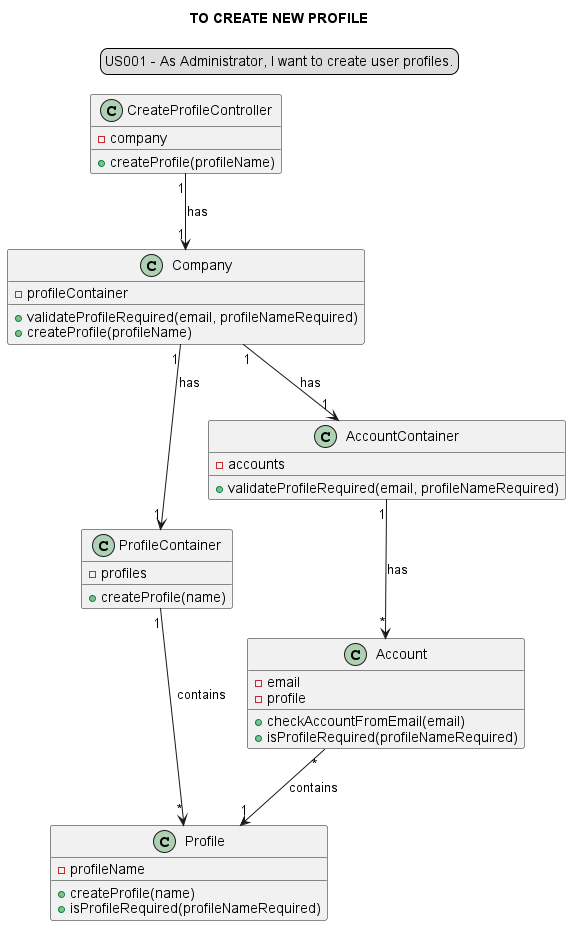

The diagram above was rendered by PlantUML. Its source (embedded in the PNG):
@startuml
'https://plantuml.com/class-diagram
skinparam sequenceMessageAlign center
title TO CREATE NEW PROFILE
legend top
US001 - As Administrator, I want to create user profiles.
end legend

class "CreateProfileController" {
-company
+createProfile(profileName)
}
class "Company" {
-profileContainer
+validateProfileRequired(email, profileNameRequired)
+createProfile(profileName)
}
class "ProfileContainer"{
-profiles
+createProfile(name)
}
class "AccountContainer"{
-accounts
+validateProfileRequired(email, profileNameRequired)
}
class "Account"{
-email
-profile
+ checkAccountFromEmail(email)
+ isProfileRequired(profileNameRequired)
}
class "Profile"{
-profileName
+createProfile(name)
+isProfileRequired(profileNameRequired)
}

"CreateProfileController" "1"-->"1"  "Company" : has
"Company" "1"-->"1" "ProfileContainer": has
"ProfileContainer" "1" --> "*" "Profile": contains
"Company" "1"-->"1" "AccountContainer" : has
"AccountContainer" "1"--> "*" "Account" :has
"Account""*" -->"1" "Profile": contains

@enduml